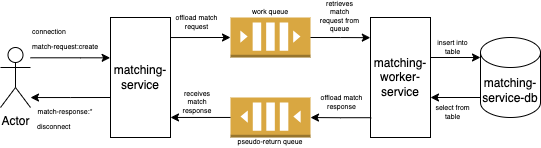

The diagram above was exported from draw.io. Its source (the exported page's mxGraphModel, read from the mxfile embedded in the PNG):
<mxGraphModel dx="830" dy="597" grid="1" gridSize="10" guides="1" tooltips="1" connect="1" arrows="1" fold="1" page="1" pageScale="1" pageWidth="827" pageHeight="1169" math="0" shadow="0">
  <root>
    <mxCell id="0" />
    <mxCell id="1" parent="0" />
    <mxCell id="nWhyGix-qPIOq4RUHwSl-17" style="edgeStyle=orthogonalEdgeStyle;rounded=0;orthogonalLoop=1;jettySize=auto;html=1;entryX=-0.006;entryY=0.336;entryDx=0;entryDy=0;entryPerimeter=0;" edge="1" parent="1" source="nWhyGix-qPIOq4RUHwSl-1" target="nWhyGix-qPIOq4RUHwSl-2">
      <mxGeometry relative="1" as="geometry">
        <Array as="points">
          <mxPoint x="130" y="280" />
        </Array>
      </mxGeometry>
    </mxCell>
    <mxCell id="nWhyGix-qPIOq4RUHwSl-1" value="Actor" style="shape=umlActor;verticalLabelPosition=bottom;verticalAlign=top;html=1;outlineConnect=0;" vertex="1" parent="1">
      <mxGeometry x="50" y="270" width="30" height="60" as="geometry" />
    </mxCell>
    <mxCell id="nWhyGix-qPIOq4RUHwSl-2" value="matching-service" style="rounded=0;whiteSpace=wrap;html=1;" vertex="1" parent="1">
      <mxGeometry x="160" y="240" width="60" height="120" as="geometry" />
    </mxCell>
    <mxCell id="nWhyGix-qPIOq4RUHwSl-20" style="edgeStyle=orthogonalEdgeStyle;rounded=0;orthogonalLoop=1;jettySize=auto;html=1;" edge="1" parent="1">
      <mxGeometry relative="1" as="geometry">
        <mxPoint x="280.00000000000006" y="260" as="targetPoint" />
        <mxPoint x="220" y="259" as="sourcePoint" />
        <Array as="points">
          <mxPoint x="220" y="260" />
        </Array>
      </mxGeometry>
    </mxCell>
    <mxCell id="nWhyGix-qPIOq4RUHwSl-4" value="" style="outlineConnect=0;dashed=0;verticalLabelPosition=bottom;verticalAlign=top;align=center;html=1;shape=mxgraph.aws3.queue;fillColor=#D9A741;gradientColor=none;" vertex="1" parent="1">
      <mxGeometry x="280" y="240" width="80" height="40" as="geometry" />
    </mxCell>
    <mxCell id="nWhyGix-qPIOq4RUHwSl-5" value="" style="outlineConnect=0;dashed=0;verticalLabelPosition=bottom;verticalAlign=top;align=center;html=1;shape=mxgraph.aws3.queue;fillColor=#D9A741;gradientColor=none;flipH=1;" vertex="1" parent="1">
      <mxGeometry x="280" y="320" width="80" height="40" as="geometry" />
    </mxCell>
    <mxCell id="nWhyGix-qPIOq4RUHwSl-6" value="matching-service-db" style="shape=cylinder3;whiteSpace=wrap;html=1;boundedLbl=1;backgroundOutline=1;size=15;" vertex="1" parent="1">
      <mxGeometry x="530" y="260" width="60" height="80" as="geometry" />
    </mxCell>
    <mxCell id="nWhyGix-qPIOq4RUHwSl-7" value="matching-worker-service" style="rounded=0;whiteSpace=wrap;html=1;" vertex="1" parent="1">
      <mxGeometry x="420" y="240" width="60" height="120" as="geometry" />
    </mxCell>
    <mxCell id="nWhyGix-qPIOq4RUHwSl-10" style="edgeStyle=orthogonalEdgeStyle;rounded=0;orthogonalLoop=1;jettySize=auto;html=1;" edge="1" parent="1">
      <mxGeometry relative="1" as="geometry">
        <mxPoint x="480" y="280" as="sourcePoint" />
        <mxPoint x="530" y="280" as="targetPoint" />
      </mxGeometry>
    </mxCell>
    <mxCell id="nWhyGix-qPIOq4RUHwSl-13" style="edgeStyle=orthogonalEdgeStyle;rounded=0;orthogonalLoop=1;jettySize=auto;html=1;exitX=1;exitY=0.5;exitDx=0;exitDy=0;entryX=-0.003;entryY=0.168;entryDx=0;entryDy=0;entryPerimeter=0;exitPerimeter=0;" edge="1" parent="1" source="nWhyGix-qPIOq4RUHwSl-4" target="nWhyGix-qPIOq4RUHwSl-7">
      <mxGeometry relative="1" as="geometry" />
    </mxCell>
    <mxCell id="nWhyGix-qPIOq4RUHwSl-15" style="edgeStyle=orthogonalEdgeStyle;rounded=0;orthogonalLoop=1;jettySize=auto;html=1;exitX=0.012;exitY=0.835;exitDx=0;exitDy=0;exitPerimeter=0;" edge="1" parent="1" source="nWhyGix-qPIOq4RUHwSl-7" target="nWhyGix-qPIOq4RUHwSl-5">
      <mxGeometry relative="1" as="geometry" />
    </mxCell>
    <mxCell id="nWhyGix-qPIOq4RUHwSl-22" style="edgeStyle=orthogonalEdgeStyle;rounded=0;orthogonalLoop=1;jettySize=auto;html=1;entryX=1;entryY=0.833;entryDx=0;entryDy=0;entryPerimeter=0;" edge="1" parent="1" source="nWhyGix-qPIOq4RUHwSl-5" target="nWhyGix-qPIOq4RUHwSl-2">
      <mxGeometry relative="1" as="geometry" />
    </mxCell>
    <mxCell id="nWhyGix-qPIOq4RUHwSl-23" style="edgeStyle=orthogonalEdgeStyle;rounded=0;orthogonalLoop=1;jettySize=auto;html=1;entryX=0;entryY=0.5;entryDx=0;entryDy=0;entryPerimeter=0;" edge="1" parent="1">
      <mxGeometry relative="1" as="geometry">
        <mxPoint x="530" y="320" as="sourcePoint" />
        <mxPoint x="480" y="320" as="targetPoint" />
      </mxGeometry>
    </mxCell>
    <mxCell id="nWhyGix-qPIOq4RUHwSl-25" value="match-request:create" style="text;html=1;strokeColor=none;fillColor=none;align=left;verticalAlign=middle;whiteSpace=wrap;rounded=0;fontSize=7;" vertex="1" parent="1">
      <mxGeometry x="80" y="260" width="70" height="20" as="geometry" />
    </mxCell>
    <mxCell id="nWhyGix-qPIOq4RUHwSl-26" style="edgeStyle=orthogonalEdgeStyle;rounded=0;orthogonalLoop=1;jettySize=auto;html=1;" edge="1" parent="1" target="nWhyGix-qPIOq4RUHwSl-1">
      <mxGeometry relative="1" as="geometry">
        <mxPoint x="160" y="320" as="sourcePoint" />
        <mxPoint x="100" y="320" as="targetPoint" />
        <Array as="points">
          <mxPoint x="120" y="321" />
        </Array>
      </mxGeometry>
    </mxCell>
    <mxCell id="nWhyGix-qPIOq4RUHwSl-27" value="match-response:*" style="text;html=1;strokeColor=none;fillColor=none;align=center;verticalAlign=middle;whiteSpace=wrap;rounded=0;fontSize=7;" vertex="1" parent="1">
      <mxGeometry x="85" y="330" width="60" height="10" as="geometry" />
    </mxCell>
    <mxCell id="nWhyGix-qPIOq4RUHwSl-28" value="pseudo-return queue" style="text;html=1;strokeColor=none;fillColor=none;align=center;verticalAlign=middle;whiteSpace=wrap;rounded=0;fontSize=7;" vertex="1" parent="1">
      <mxGeometry x="285" y="360" width="70" height="10" as="geometry" />
    </mxCell>
    <mxCell id="nWhyGix-qPIOq4RUHwSl-29" value="work queue" style="text;html=1;strokeColor=none;fillColor=none;align=center;verticalAlign=middle;whiteSpace=wrap;rounded=0;fontSize=7;" vertex="1" parent="1">
      <mxGeometry x="285" y="230" width="70" height="10" as="geometry" />
    </mxCell>
    <mxCell id="nWhyGix-qPIOq4RUHwSl-30" value="offload match request" style="text;html=1;strokeColor=none;fillColor=none;align=center;verticalAlign=middle;whiteSpace=wrap;rounded=0;fontSize=7;" vertex="1" parent="1">
      <mxGeometry x="224" y="240" width="45" height="10" as="geometry" />
    </mxCell>
    <mxCell id="nWhyGix-qPIOq4RUHwSl-31" value="receives match response" style="text;html=1;strokeColor=none;fillColor=none;align=center;verticalAlign=middle;whiteSpace=wrap;rounded=0;fontSize=7;" vertex="1" parent="1">
      <mxGeometry x="224" y="320" width="46" height="10" as="geometry" />
    </mxCell>
    <mxCell id="nWhyGix-qPIOq4RUHwSl-32" value="insert into table" style="text;html=1;strokeColor=none;fillColor=none;align=center;verticalAlign=middle;whiteSpace=wrap;rounded=0;fontSize=7;" vertex="1" parent="1">
      <mxGeometry x="480" y="265" width="45" height="10" as="geometry" />
    </mxCell>
    <mxCell id="nWhyGix-qPIOq4RUHwSl-33" value="select from table" style="text;html=1;strokeColor=none;fillColor=none;align=center;verticalAlign=middle;whiteSpace=wrap;rounded=0;fontSize=7;" vertex="1" parent="1">
      <mxGeometry x="480" y="330" width="45" height="10" as="geometry" />
    </mxCell>
    <mxCell id="nWhyGix-qPIOq4RUHwSl-34" value="offload match response" style="text;html=1;strokeColor=none;fillColor=none;align=center;verticalAlign=middle;whiteSpace=wrap;rounded=0;fontSize=7;" vertex="1" parent="1">
      <mxGeometry x="369" y="320" width="45" height="10" as="geometry" />
    </mxCell>
    <mxCell id="nWhyGix-qPIOq4RUHwSl-35" value="retrieves match request from queue" style="text;html=1;strokeColor=none;fillColor=none;align=center;verticalAlign=middle;whiteSpace=wrap;rounded=0;fontSize=7;" vertex="1" parent="1">
      <mxGeometry x="366.5" y="234" width="45" height="10" as="geometry" />
    </mxCell>
    <mxCell id="nWhyGix-qPIOq4RUHwSl-38" value="connection" style="text;html=1;strokeColor=none;fillColor=none;align=left;verticalAlign=middle;whiteSpace=wrap;rounded=0;fontSize=7;" vertex="1" parent="1">
      <mxGeometry x="80" y="245" width="70" height="20" as="geometry" />
    </mxCell>
    <mxCell id="nWhyGix-qPIOq4RUHwSl-39" value="disconnect" style="text;html=1;strokeColor=none;fillColor=none;align=left;verticalAlign=middle;whiteSpace=wrap;rounded=0;fontSize=7;" vertex="1" parent="1">
      <mxGeometry x="85" y="340" width="70" height="20" as="geometry" />
    </mxCell>
  </root>
</mxGraphModel>